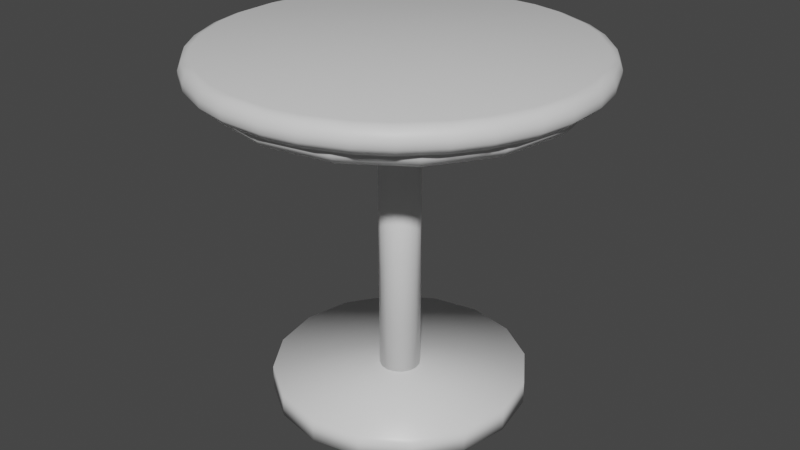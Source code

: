 # Source: Chair6.blend  (saved by Blender 3.2.14; exported with 4.5.12 LTS)
import bpy
from mathutils import Matrix  # noqa: F401  (used for matrix-valued properties, if any)

bpy.ops.wm.read_factory_settings(use_empty=True)
scene = bpy.context.scene
scene.name = 'Scene'

# ---- collections
col_collection = bpy.data.collections.new('Collection'); scene.collection.children.link(col_collection)

# ---- materials (node trees are filled in below, after node groups)
mat_chairmetal = bpy.data.materials.new('ChairMetal')
mat_chairmetal.alpha_threshold = 0.0
mat_chairmetal.use_transparent_shadow = False
mat_chairmetal.line_color = (0.0, 0.0, 0.0, 1.0)
mat_chair = bpy.data.materials.new('Chair')
mat_chair.alpha_threshold = 0.0
mat_chair.use_transparent_shadow = False
mat_chair.line_color = (0.0, 0.0, 0.0, 1.0)
mat_chairpad = bpy.data.materials.new('ChairPad')
mat_chairpad.use_transparent_shadow = False

# ---- material node trees
mat_chairmetal.use_nodes = True; mat_chairmetal.node_tree.nodes.clear()
_N = mat_chairmetal.node_tree.nodes; _L = mat_chairmetal.node_tree.links
n0 = _N.new('ShaderNodeOutputMaterial'); n0.name = 'Material Output'; n0.location = (300, 300)
n1 = _N.new('ShaderNodeBsdfPrincipled'); n1.name = 'Principled BSDF'; n1.location = (10, 300)
n1.distribution = 'GGX'
n1.subsurface_method = 'RANDOM_WALK_SKIN'
n1.inputs[2].default_value = 0.4
n1.inputs[3].default_value = 1.45
n1.inputs[27].default_value = (0.0, 0.0, 0.0, 1.0)
n1.inputs[28].default_value = 1.0
_L.new(n1.outputs[0], n0.inputs[0])
n0.is_active_output = True
mat_chair.use_nodes = True; mat_chair.node_tree.nodes.clear()
_N = mat_chair.node_tree.nodes; _L = mat_chair.node_tree.links
n0 = _N.new('ShaderNodeOutputMaterial'); n0.name = 'Material Output'; n0.location = (300, 300)
n1 = _N.new('ShaderNodeBsdfPrincipled'); n1.name = 'Principled BSDF'; n1.location = (10, 300)
n1.distribution = 'GGX'
n1.subsurface_method = 'RANDOM_WALK_SKIN'
n1.inputs[2].default_value = 0.4
n1.inputs[3].default_value = 1.45
n1.inputs[27].default_value = (0.0, 0.0, 0.0, 1.0)
n1.inputs[28].default_value = 1.0
_L.new(n1.outputs[0], n0.inputs[0])
n0.is_active_output = True
mat_chairpad.use_nodes = True; mat_chairpad.node_tree.nodes.clear()
_N = mat_chairpad.node_tree.nodes; _L = mat_chairpad.node_tree.links
n0 = _N.new('ShaderNodeBsdfPrincipled'); n0.name = 'Principled BSDF'; n0.location = (10, 300)
n0.distribution = 'GGX'
n0.subsurface_method = 'RANDOM_WALK_SKIN'
n0.inputs[3].default_value = 1.45
n0.inputs[27].default_value = (0.0, 0.0, 0.0, 1.0)
n0.inputs[28].default_value = 1.0
n1 = _N.new('ShaderNodeOutputMaterial'); n1.name = 'Material Output'; n1.location = (300, 300)
_L.new(n0.outputs[0], n1.inputs[0])
n1.is_active_output = True

# ---- world
world_world = bpy.data.worlds.new('World'); scene.world = world_world
world_world.use_nodes = True; world_world.node_tree.nodes.clear()
_N = world_world.node_tree.nodes; _L = world_world.node_tree.links
n0 = _N.new('ShaderNodeOutputWorld'); n0.name = 'World Output'; n0.location = (300, 300)
n1 = _N.new('ShaderNodeBackground'); n1.name = 'Background'; n1.location = (10, 300)
n1.inputs[0].default_value = (0.05088, 0.05088, 0.05088, 1.0)
_L.new(n1.outputs[0], n0.inputs[0])
n0.is_active_output = True
world_world.color = (0.05088, 0.05088, 0.05088)
world_world.use_sun_shadow = False
world_world.sun_shadow_jitter_overblur = 0.0

# ---- meshes
me_cylinder = bpy.data.meshes.new('Cylinder')
me_cylinder.from_pydata([(0.0, 1.0, 0.08581), (0.0, 1.0, 0.2732), (0.3827, 0.9239, 0.08581), (0.3827, 0.9239, 0.2732), (0.7071, 0.7071, 0.08581), (0.7071, 0.7071, 0.2732), (0.9239, 0.3827, 0.08581), (0.9239, 0.3827, 0.2732), (1.0, -4.371e-08, 0.08581), (1.0, -4.371e-08, 0.2732), (0.9239, -0.3827, 0.08581), (0.9239, -0.3827, 0.2732), (0.7071, -0.7071, 0.08581), (0.7071, -0.7071, 0.2732), (0.3827, -0.9239, 0.08581), (0.3827, -0.9239, 0.2732), (-8.742e-08, -1.0, 0.08581), (-8.742e-08, -1.0, 0.2732), (-0.3827, -0.9239, 0.08581), (-0.3827, -0.9239, 0.2732), (-0.7071, -0.7071, 0.08581), (-0.7071, -0.7071, 0.2732), (-0.9239, -0.3827, 0.08581), (-0.9239, -0.3827, 0.2732), (-1.0, 1.192e-08, 0.08581), (-1.0, 1.192e-08, 0.2732), (-0.9239, 0.3827, 0.08581), (-0.9239, 0.3827, 0.2732), (-0.7071, 0.7071, 0.08581), (-0.7071, 0.7071, 0.2732), (-0.3827, 0.9239, 0.08581), (-0.3827, 0.9239, 0.2732), (2.545e-08, 0.1609, 0.2308), (2.545e-08, 0.1609, 2.575), (0.06157, 0.1486, 0.2308), (0.06157, 0.1486, 2.575), (0.1138, 0.1138, 0.2308), (0.1138, 0.1138, 2.575), (0.1486, 0.06157, 0.2308), (0.1486, 0.06157, 2.575), (0.1609, -8.933e-09, 0.2308), (0.1609, -8.933e-09, 2.575), (0.1486, -0.06157, 0.2308), (0.1486, -0.06157, 2.575), (0.1138, -0.1138, 0.2308), (0.1138, -0.1138, 2.575), (0.06157, -0.1486, 0.2308), (0.06157, -0.1486, 2.575), (1.139e-08, -0.1609, 0.2308), (1.139e-08, -0.1609, 2.575), (-0.06157, -0.1486, 0.2308), (-0.06157, -0.1486, 2.575), (-0.1138, -0.1138, 0.2308), (-0.1138, -0.1138, 2.575), (-0.1486, -0.06157, 0.2308), (-0.1486, -0.06157, 2.575), (-0.1609, 1.752e-11, 0.2308), (-0.1609, 1.752e-11, 2.575), (-0.1486, 0.06157, 0.2308), (-0.1486, 0.06157, 2.575), (-0.1138, 0.1138, 0.2308), (-0.1138, 0.1138, 2.575), (-0.06157, 0.1486, 0.2308), (-0.06157, 0.1486, 2.575), (3.742e-09, 0.3983, 2.471), (3.742e-09, 0.3983, 2.546), (0.1524, 0.368, 2.471), (0.1524, 0.368, 2.546), (0.2816, 0.2816, 2.471), (0.2816, 0.2816, 2.546), (0.368, 0.1524, 2.471), (0.368, 0.1524, 2.546), (0.3983, -1.243e-08, 2.471), (0.3983, -1.243e-08, 2.546), (0.368, -0.1524, 2.471), (0.368, -0.1524, 2.546), (0.2816, -0.2816, 2.471), (0.2816, -0.2816, 2.546), (0.1524, -0.368, 2.471), (0.1524, -0.368, 2.546), (-3.108e-08, -0.3983, 2.471), (-3.108e-08, -0.3983, 2.546), (-0.1524, -0.368, 2.471), (-0.1524, -0.368, 2.546), (-0.2816, -0.2816, 2.471), (-0.2816, -0.2816, 2.546), (-0.368, -0.1524, 2.471), (-0.368, -0.1524, 2.546), (-0.3983, 9.727e-09, 2.471), (-0.3983, 9.727e-09, 2.546), (-0.368, 0.1524, 2.471), (-0.368, 0.1524, 2.546), (-0.2816, 0.2816, 2.471), (-0.2816, 0.2816, 2.546), (-0.1524, 0.368, 2.471), (-0.1524, 0.368, 2.546)], [], [(0, 1, 3, 2), (2, 3, 5, 4), (4, 5, 7, 6), (6, 7, 9, 8), (8, 9, 11, 10), (10, 11, 13, 12), (12, 13, 15, 14), (14, 15, 17, 16), (16, 17, 19, 18), (18, 19, 21, 20), (20, 21, 23, 22), (22, 23, 25, 24), (24, 25, 27, 26), (26, 27, 29, 28), (3, 1, 31, 29, 27, 25, 23, 21, 19, 17, 15, 13, 11, 9, 7, 5), (28, 29, 31, 30), (30, 31, 1, 0), (0, 2, 4, 6, 8, 10, 12, 14, 16, 18, 20, 22, 24, 26, 28, 30), (32, 33, 35, 34), (34, 35, 37, 36), (36, 37, 39, 38), (38, 39, 41, 40), (40, 41, 43, 42), (42, 43, 45, 44), (44, 45, 47, 46), (46, 47, 49, 48), (48, 49, 51, 50), (50, 51, 53, 52), (52, 53, 55, 54), (54, 55, 57, 56), (56, 57, 59, 58), (58, 59, 61, 60), (35, 33, 63, 61, 59, 57, 55, 53, 51, 49, 47, 45, 43, 41, 39, 37), (60, 61, 63, 62), (62, 63, 33, 32), (32, 34, 36, 38, 40, 42, 44, 46, 48, 50, 52, 54, 56, 58, 60, 62), (64, 65, 67, 66), (66, 67, 69, 68), (68, 69, 71, 70), (70, 71, 73, 72), (72, 73, 75, 74), (74, 75, 77, 76), (76, 77, 79, 78), (78, 79, 81, 80), (80, 81, 83, 82), (82, 83, 85, 84), (84, 85, 87, 86), (86, 87, 89, 88), (88, 89, 91, 90), (90, 91, 93, 92), (67, 65, 95, 93, 91, 89, 87, 85, 83, 81, 79, 77, 75, 73, 71, 69), (92, 93, 95, 94), (94, 95, 65, 64), (64, 66, 68, 70, 72, 74, 76, 78, 80, 82, 84, 86, 88, 90, 92, 94)])
me_cylinder.polygons.foreach_set('use_smooth', [True] * 54)
_uv = me_cylinder.uv_layers.new(name='UVMap')
_uv.uv.foreach_set('vector', [1.0, 0.5, 1.0, 1.0, 0.9375, 1.0, 0.9375, 0.5, 0.9375, 0.5, 0.9375, 1.0, 0.875, 1.0, 0.875, 0.5, 0.875, 0.5, 0.875, 1.0, 0.8125, 1.0, 0.8125, 0.5, 0.8125, 0.5, 0.8125, 1.0, 0.75, 1.0, 0.75, 0.5, 0.75, 0.5, 0.75, 1.0, 0.6875, 1.0, 0.6875, 0.5, 0.6875, 0.5, 0.6875, 1.0, 0.625, 1.0, 0.625, 0.5, 0.625, 0.5, 0.625, 1.0, 0.5625, 1.0, 0.5625, 0.5, 0.5625, 0.5, 0.5625, 1.0, 0.5, 1.0, 0.5, 0.5, 0.5, 0.5, 0.5, 1.0, 0.4375, 1.0, 0.4375, 0.5, 0.4375, 0.5, 0.4375, 1.0, 0.375, 1.0, 0.375, 0.5, 0.375, 0.5, 0.375, 1.0, 0.3125, 1.0, 0.3125, 0.5, 0.3125, 0.5, 0.3125, 1.0, 0.25, 1.0, 0.25, 0.5, 0.25, 0.5, 0.25, 1.0, 0.1875, 1.0, 0.1875, 0.5, 0.1875, 0.5, 0.1875, 1.0, 0.125, 1.0, 0.125, 0.5, 0.3418, 0.4717, 0.25, 0.49, 0.1582, 0.4717, 0.08029, 0.4197, 0.02827, 0.3418, 0.01, 0.25, 0.02827, 0.1582, 0.08029, 0.08029, 0.1582, 0.02827, 0.25, 0.01, 0.3418, 0.02827, 0.4197, 0.08029, 0.4717, 0.1582, 0.49, 0.25, 0.4717, 0.3418, 0.4197, 0.4197, 0.125, 0.5, 0.125, 1.0, 0.0625, 1.0, 0.0625, 0.5, 0.0625, 0.5, 0.0625, 1.0, 0.0, 1.0, 0.0, 0.5, 0.75, 0.49, 0.8418, 0.4717, 0.9197, 0.4197, 0.9717, 0.3418, 0.99, 0.25, 0.9717, 0.1582, 0.9197, 0.08029, 0.8418, 0.02827, 0.75, 0.01, 0.6582, 0.02827, 0.5803, 0.08029, 0.5283, 0.1582, 0.51, 0.25, 0.5283, 0.3418, 0.5803, 0.4197, 0.6582, 0.4717, 1.0, 0.5, 1.0, 1.0, 0.9375, 1.0, 0.9375, 0.5, 0.9375, 0.5, 0.9375, 1.0, 0.875, 1.0, 0.875, 0.5, 0.875, 0.5, 0.875, 1.0, 0.8125, 1.0, 0.8125, 0.5, 0.8125, 0.5, 0.8125, 1.0, 0.75, 1.0, 0.75, 0.5, 0.75, 0.5, 0.75, 1.0, 0.6875, 1.0, 0.6875, 0.5, 0.6875, 0.5, 0.6875, 1.0, 0.625, 1.0, 0.625, 0.5, 0.625, 0.5, 0.625, 1.0, 0.5625, 1.0, 0.5625, 0.5, 0.5625, 0.5, 0.5625, 1.0, 0.5, 1.0, 0.5, 0.5, 0.5, 0.5, 0.5, 1.0, 0.4375, 1.0, 0.4375, 0.5, 0.4375, 0.5, 0.4375, 1.0, 0.375, 1.0, 0.375, 0.5, 0.375, 0.5, 0.375, 1.0, 0.3125, 1.0, 0.3125, 0.5, 0.3125, 0.5, 0.3125, 1.0, 0.25, 1.0, 0.25, 0.5, 0.25, 0.5, 0.25, 1.0, 0.1875, 1.0, 0.1875, 0.5, 0.1875, 0.5, 0.1875, 1.0, 0.125, 1.0, 0.125, 0.5, 0.3418, 0.4717, 0.25, 0.49, 0.1582, 0.4717, 0.08029, 0.4197, 0.02827, 0.3418, 0.01, 0.25, 0.02827, 0.1582, 0.08029, 0.08029, 0.1582, 0.02827, 0.25, 0.01, 0.3418, 0.02827, 0.4197, 0.08029, 0.4717, 0.1582, 0.49, 0.25, 0.4717, 0.3418, 0.4197, 0.4197, 0.125, 0.5, 0.125, 1.0, 0.0625, 1.0, 0.0625, 0.5, 0.0625, 0.5, 0.0625, 1.0, 0.0, 1.0, 0.0, 0.5, 0.75, 0.49, 0.8418, 0.4717, 0.9197, 0.4197, 0.9717, 0.3418, 0.99, 0.25, 0.9717, 0.1582, 0.9197, 0.08029, 0.8418, 0.02827, 0.75, 0.01, 0.6582, 0.02827, 0.5803, 0.08029, 0.5283, 0.1582, 0.51, 0.25, 0.5283, 0.3418, 0.5803, 0.4197, 0.6582, 0.4717, 1.0, 0.5, 1.0, 1.0, 0.9375, 1.0, 0.9375, 0.5, 0.9375, 0.5, 0.9375, 1.0, 0.875, 1.0, 0.875, 0.5, 0.875, 0.5, 0.875, 1.0, 0.8125, 1.0, 0.8125, 0.5, 0.8125, 0.5, 0.8125, 1.0, 0.75, 1.0, 0.75, 0.5, 0.75, 0.5, 0.75, 1.0, 0.6875, 1.0, 0.6875, 0.5, 0.6875, 0.5, 0.6875, 1.0, 0.625, 1.0, 0.625, 0.5, 0.625, 0.5, 0.625, 1.0, 0.5625, 1.0, 0.5625, 0.5, 0.5625, 0.5, 0.5625, 1.0, 0.5, 1.0, 0.5, 0.5, 0.5, 0.5, 0.5, 1.0, 0.4375, 1.0, 0.4375, 0.5, 0.4375, 0.5, 0.4375, 1.0, 0.375, 1.0, 0.375, 0.5, 0.375, 0.5, 0.375, 1.0, 0.3125, 1.0, 0.3125, 0.5, 0.3125, 0.5, 0.3125, 1.0, 0.25, 1.0, 0.25, 0.5, 0.25, 0.5, 0.25, 1.0, 0.1875, 1.0, 0.1875, 0.5, 0.1875, 0.5, 0.1875, 1.0, 0.125, 1.0, 0.125, 0.5, 0.3418, 0.4717, 0.25, 0.49, 0.1582, 0.4717, 0.08029, 0.4197, 0.02827, 0.3418, 0.01, 0.25, 0.02827, 0.1582, 0.08029, 0.08029, 0.1582, 0.02827, 0.25, 0.01, 0.3418, 0.02827, 0.4197, 0.08029, 0.4717, 0.1582, 0.49, 0.25, 0.4717, 0.3418, 0.4197, 0.4197, 0.125, 0.5, 0.125, 1.0, 0.0625, 1.0, 0.0625, 0.5, 0.0625, 0.5, 0.0625, 1.0, 0.0, 1.0, 0.0, 0.5, 0.75, 0.49, 0.8418, 0.4717, 0.9197, 0.4197, 0.9717, 0.3418, 0.99, 0.25, 0.9717, 0.1582, 0.9197, 0.08029, 0.8418, 0.02827, 0.75, 0.01, 0.6582, 0.02827, 0.5803, 0.08029, 0.5283, 0.1582, 0.51, 0.25, 0.5283, 0.3418, 0.5803, 0.4197, 0.6582, 0.4717])
me_cylinder.materials.append(mat_chairmetal)
me_cylinder.update()
me_cylinder_002 = bpy.data.meshes.new('Cylinder.002')
me_cylinder_002.from_pydata([(-5.52e-09, 1.395, 2.724), (0.5337, 1.288, 2.724), (0.9861, 0.9861, 2.724), (1.288, 0.5337, 2.724), (1.395, -5.97e-08, 2.724), (1.288, -0.5337, 2.724), (0.9861, -0.9861, 2.724), (0.5337, -1.288, 2.724), (-1.274e-07, -1.395, 2.724), (-0.5337, -1.288, 2.724), (-0.9861, -0.9861, 2.724), (-1.288, -0.5337, 2.724), (-1.395, 1.789e-08, 2.724), (-1.288, 0.5337, 2.724), (-0.9861, 0.9861, 2.724), (-0.5337, 1.288, 2.724), (-2.041e-08, 1.32, 2.539), (-5.52e-09, 1.395, 2.612), (0.5052, 1.22, 2.539), (0.5337, 1.288, 2.612), (0.9335, 0.9335, 2.539), (0.9861, 0.9861, 2.612), (1.22, 0.5052, 2.539), (1.288, 0.5337, 2.612), (1.32, -6.893e-08, 2.539), (1.395, -5.97e-08, 2.612), (1.22, -0.5052, 2.539), (1.288, -0.5337, 2.612), (0.9335, -0.9335, 2.539), (0.9861, -0.9861, 2.612), (0.5052, -1.22, 2.539), (0.5337, -1.288, 2.612), (-1.19e-07, -1.32, 2.539), (-1.274e-07, -1.395, 2.612), (-0.5052, -1.22, 2.539), (-0.5337, -1.288, 2.612), (-0.9335, -0.9335, 2.539), (-0.9861, -0.9861, 2.612), (-1.22, -0.5052, 2.539), (-1.288, -0.5337, 2.612), (-1.32, 3.034e-09, 2.539), (-1.395, 1.789e-08, 2.612), (-1.22, 0.5052, 2.539), (-1.288, 0.5337, 2.612), (-0.9335, 0.9335, 2.539), (-0.9861, 0.9861, 2.612), (-0.5052, 1.22, 2.539), (-0.5337, 1.288, 2.612)], [], [(47, 15, 0, 17), (21, 2, 3, 23), (23, 3, 4, 25), (25, 4, 5, 27), (27, 5, 6, 29), (29, 6, 7, 31), (31, 7, 8, 33), (33, 8, 9, 35), (35, 9, 10, 37), (37, 10, 11, 39), (39, 11, 12, 41), (41, 12, 13, 43), (43, 13, 14, 45), (45, 14, 15, 47), (1, 0, 15, 14, 13, 12, 11, 10, 9, 8, 7, 6, 5, 4, 3, 2), (19, 1, 2, 21), (17, 0, 1, 19), (17, 19, 18, 16), (19, 21, 20, 18), (21, 23, 22, 20), (23, 25, 24, 22), (25, 27, 26, 24), (27, 29, 28, 26), (29, 31, 30, 28), (31, 33, 32, 30), (33, 35, 34, 32), (35, 37, 36, 34), (37, 39, 38, 36), (39, 41, 40, 38), (41, 43, 42, 40), (43, 45, 44, 42), (45, 47, 46, 44), (47, 17, 16, 46), (16, 18, 20, 22, 24, 26, 28, 30, 32, 34, 36, 38, 40, 42, 44, 46)])
me_cylinder_002.polygons.foreach_set('use_smooth', [True] * 34)
_uv = me_cylinder_002.uv_layers.new(name='UVMap')
_uv.uv.foreach_set('vector', [0.5882, 0.2617, 0.5677, 0.2617, 0.5677, 0.1622, 0.5882, 0.1622, 0.5205, 0.4239, 0.5, 0.4239, 0.5, 0.3536, 0.5205, 0.3536, 0.5205, 0.3536, 0.5, 0.3536, 0.5, 0.2617, 0.5205, 0.2617, 0.5205, 0.2617, 0.5, 0.2617, 0.5, 0.1622, 0.5205, 0.1622, 0.5205, 0.1622, 0.5, 0.1622, 0.5, 0.07033, 0.5205, 0.07033, 0.5205, 0.07033, 0.5, 0.07033, 0.5, 0.0, 0.5205, 0.0, 0.6221, 0.2832, 0.6016, 0.2832, 0.6016, 0.1913, 0.6221, 0.1913, 0.6221, 0.1913, 0.6016, 0.1913, 0.6016, 0.09189, 0.6221, 0.09189, 0.6221, 0.09189, 0.6016, 0.09189, 0.6016, 0.0, 0.6221, 0.0, 0.5544, 0.3536, 0.5339, 0.3536, 0.5339, 0.2617, 0.5544, 0.2617, 0.5544, 0.2617, 0.5339, 0.2617, 0.5339, 0.1622, 0.5544, 0.1622, 0.5544, 0.1622, 0.5339, 0.1622, 0.5339, 0.07033, 0.5544, 0.07033, 0.5544, 0.07033, 0.5339, 0.07033, 0.5339, 0.0, 0.5544, 0.0, 0.5882, 0.3536, 0.5677, 0.3536, 0.5677, 0.2617, 0.5882, 0.2617, 0.0, 0.7997, 0.0, 0.7003, 0.03806, 0.6084, 0.1084, 0.5381, 0.2003, 0.5, 0.2997, 0.5, 0.3916, 0.5381, 0.4619, 0.6084, 0.5, 0.7003, 0.5, 0.7997, 0.4619, 0.8916, 0.3916, 0.9619, 0.2997, 1.0, 0.2003, 1.0, 0.1084, 0.9619, 0.03806, 0.8916, 0.5882, 0.07033, 0.5677, 0.07033, 0.5677, 0.0, 0.5882, 0.0, 0.5882, 0.1622, 0.5677, 0.1622, 0.5677, 0.07033, 0.5882, 0.07033, 0.0, 0.2003, 0.03806, 0.1084, 0.04937, 0.1159, 0.01334, 0.2029, 0.03806, 0.1084, 0.1084, 0.03806, 0.1159, 0.04937, 0.04937, 0.1159, 0.1084, 0.03806, 0.2003, 0.0, 0.2029, 0.01334, 0.1159, 0.04937, 0.2003, 0.0, 0.2997, 0.0, 0.2971, 0.01334, 0.2029, 0.01334, 0.5205, 0.2617, 0.5205, 0.1622, 0.5339, 0.1649, 0.5339, 0.259, 0.3916, 0.03806, 0.4619, 0.1084, 0.4506, 0.1159, 0.3841, 0.04937, 0.4619, 0.1084, 0.5, 0.2003, 0.4867, 0.2029, 0.4506, 0.1159, 0.5, 0.2003, 0.5, 0.2997, 0.4867, 0.2971, 0.4867, 0.2029, 0.6221, 0.1913, 0.6221, 0.09189, 0.6354, 0.09454, 0.6354, 0.1887, 0.4619, 0.3916, 0.3916, 0.4619, 0.3841, 0.4506, 0.4506, 0.3841, 0.3916, 0.4619, 0.2997, 0.5, 0.2971, 0.4867, 0.3841, 0.4506, 0.5544, 0.2617, 0.5544, 0.1622, 0.5677, 0.1649, 0.5677, 0.259, 0.2003, 0.5, 0.1084, 0.4619, 0.1159, 0.4506, 0.2029, 0.4867, 0.1084, 0.4619, 0.03806, 0.3916, 0.04937, 0.3841, 0.1159, 0.4506, 0.03806, 0.3916, 0.0, 0.2997, 0.01334, 0.2971, 0.04937, 0.3841, 0.5882, 0.2617, 0.5882, 0.1622, 0.6016, 0.1649, 0.6016, 0.259, 0.01334, 0.2029, 0.04937, 0.1159, 0.1159, 0.04937, 0.2029, 0.01334, 0.2971, 0.01334, 0.3841, 0.04937, 0.4506, 0.1159, 0.4867, 0.2029, 0.4867, 0.2971, 0.4506, 0.3841, 0.3841, 0.4506, 0.2971, 0.4867, 0.2029, 0.4867, 0.1159, 0.4506, 0.04937, 0.3841, 0.01334, 0.2971])
me_cylinder_002.materials.append(mat_chair)
me_cylinder_002.update()
me_cylinder_003 = bpy.data.meshes.new('Cylinder.003')
me_cylinder_003.from_pydata([(0.1634, 1.42, 2.87), (-0.1634, 1.42, 2.87), (0.1633, 1.505, 2.787), (-0.1633, 1.505, 2.787), (-0.1634, 1.48, 2.846), (0.1634, 1.48, 2.846), (0.6944, 1.249, 2.87), (0.3925, 1.375, 2.87), (0.7267, 1.328, 2.787), (0.425, 1.453, 2.787), (0.4155, 1.43, 2.846), (0.7173, 1.305, 2.846), (1.12, 0.8886, 2.87), (0.8886, 1.12, 2.87), (1.18, 0.9487, 2.787), (0.9487, 1.18, 2.787), (0.931, 1.162, 2.846), (1.162, 0.931, 2.846), (1.375, 0.3925, 2.87), (1.249, 0.6944, 2.87), (1.453, 0.425, 2.787), (1.328, 0.7267, 2.787), (1.305, 0.7173, 2.846), (1.43, 0.4155, 2.846), (1.42, -0.1634, 2.87), (1.42, 0.1634, 2.87), (1.505, -0.1633, 2.787), (1.505, 0.1633, 2.787), (1.48, 0.1634, 2.846), (1.48, -0.1634, 2.846), (1.249, -0.6944, 2.87), (1.375, -0.3925, 2.87), (1.328, -0.7267, 2.787), (1.453, -0.425, 2.787), (1.43, -0.4155, 2.846), (1.305, -0.7173, 2.846), (0.8886, -1.12, 2.87), (1.12, -0.8886, 2.87), (0.9487, -1.18, 2.787), (1.18, -0.9487, 2.787), (1.162, -0.931, 2.846), (0.931, -1.162, 2.846), (0.3925, -1.375, 2.87), (0.6944, -1.249, 2.87), (0.425, -1.453, 2.787), (0.7267, -1.328, 2.787), (0.7173, -1.305, 2.846), (0.4155, -1.43, 2.846), (-0.1634, -1.42, 2.87), (0.1634, -1.42, 2.87), (-0.1633, -1.505, 2.787), (0.1633, -1.505, 2.787), (0.1634, -1.48, 2.846), (-0.1634, -1.48, 2.846), (-0.6944, -1.249, 2.87), (-0.3925, -1.375, 2.87), (-0.7267, -1.328, 2.787), (-0.425, -1.453, 2.787), (-0.4155, -1.43, 2.846), (-0.7173, -1.305, 2.846), (-1.12, -0.8886, 2.87), (-0.8886, -1.12, 2.87), (-1.18, -0.9487, 2.787), (-0.9487, -1.18, 2.787), (-0.931, -1.162, 2.846), (-1.162, -0.931, 2.846), (-1.375, -0.3925, 2.87), (-1.249, -0.6944, 2.87), (-1.453, -0.425, 2.787), (-1.328, -0.7267, 2.787), (-1.305, -0.7173, 2.846), (-1.43, -0.4155, 2.846), (-1.42, 0.1634, 2.87), (-1.42, -0.1634, 2.87), (-1.505, 0.1633, 2.787), (-1.505, -0.1633, 2.787), (-1.48, -0.1634, 2.846), (-1.48, 0.1634, 2.846), (-1.249, 0.6944, 2.87), (-1.375, 0.3925, 2.87), (-1.328, 0.7267, 2.787), (-1.453, 0.425, 2.787), (-1.43, 0.4155, 2.846), (-1.305, 0.7173, 2.846), (-0.8886, 1.12, 2.87), (-1.12, 0.8886, 2.87), (-0.9487, 1.18, 2.787), (-1.18, 0.9487, 2.787), (-1.162, 0.931, 2.846), (-0.931, 1.162, 2.846), (-0.3925, 1.375, 2.87), (-0.6944, 1.249, 2.87), (-0.425, 1.453, 2.787), (-0.7267, 1.328, 2.787), (-0.7173, 1.305, 2.846), (-0.4155, 1.43, 2.846), (-0.1633, 1.439, 2.666), (0.1633, 1.439, 2.666), (-0.1633, 1.505, 2.73), (0.1633, 1.505, 2.73), (0.4251, 1.453, 2.73), (0.7267, 1.328, 2.73), (0.4, 1.392, 2.666), (0.7017, 1.267, 2.666), (0.9487, 1.18, 2.73), (1.18, 0.9487, 2.73), (0.9023, 1.133, 2.666), (1.133, 0.9023, 2.666), (1.328, 0.7267, 2.73), (1.453, 0.4251, 2.73), (1.267, 0.7017, 2.666), (1.392, 0.4, 2.666), (1.505, 0.1633, 2.73), (1.505, -0.1633, 2.73), (1.439, 0.1633, 2.666), (1.439, -0.1633, 2.666), (1.453, -0.4251, 2.73), (1.328, -0.7267, 2.73), (1.392, -0.4, 2.666), (1.267, -0.7017, 2.666), (1.18, -0.9487, 2.73), (0.9487, -1.18, 2.73), (1.133, -0.9023, 2.666), (0.9023, -1.133, 2.666), (0.7267, -1.328, 2.73), (0.4251, -1.453, 2.73), (0.7017, -1.267, 2.666), (0.4, -1.392, 2.666), (0.1633, -1.505, 2.73), (-0.1633, -1.505, 2.73), (0.1633, -1.439, 2.666), (-0.1633, -1.439, 2.666), (-0.4251, -1.453, 2.73), (-0.7267, -1.328, 2.73), (-0.4, -1.392, 2.666), (-0.7017, -1.267, 2.666), (-0.9487, -1.18, 2.73), (-1.18, -0.9487, 2.73), (-0.9023, -1.133, 2.666), (-1.133, -0.9023, 2.666), (-1.328, -0.7267, 2.73), (-1.453, -0.4251, 2.73), (-1.267, -0.7017, 2.666), (-1.392, -0.4, 2.666), (-1.505, -0.1633, 2.73), (-1.505, 0.1633, 2.73), (-1.439, -0.1633, 2.666), (-1.439, 0.1633, 2.666), (-1.453, 0.4251, 2.73), (-1.328, 0.7267, 2.73), (-1.392, 0.4, 2.666), (-1.267, 0.7017, 2.666), (-1.18, 0.9487, 2.73), (-0.9487, 1.18, 2.73), (-1.133, 0.9023, 2.666), (-0.9023, 1.133, 2.666), (-0.7267, 1.328, 2.73), (-0.4251, 1.453, 2.73), (-0.7017, 1.267, 2.666), (-0.4, 1.392, 2.666)], [], [(16, 11, 6, 13), (34, 29, 24, 31), (40, 35, 30, 37), (46, 41, 36, 43), (52, 47, 42, 49), (58, 53, 48, 55), (64, 59, 54, 61), (70, 65, 60, 67), (76, 71, 66, 73), (82, 77, 72, 79), (88, 83, 78, 85), (94, 89, 84, 91), (157, 98, 96, 159), (22, 17, 12, 19), (28, 23, 18, 25), (99, 2, 9, 100), (3, 92, 95, 4), (6, 7, 0, 1, 90, 91, 84, 85, 78, 79, 72, 73, 66, 67, 60, 61, 54, 55, 48, 49, 42, 43, 36, 37, 30, 31, 24, 25, 18, 19, 12, 13), (101, 8, 15, 104), (15, 8, 11, 16), (105, 14, 21, 108), (21, 14, 17, 22), (109, 20, 27, 112), (27, 20, 23, 28), (113, 26, 33, 116), (33, 26, 29, 34), (117, 32, 39, 120), (39, 32, 35, 40), (121, 38, 45, 124), (45, 38, 41, 46), (125, 44, 51, 128), (51, 44, 47, 52), (129, 50, 57, 132), (57, 50, 53, 58), (133, 56, 63, 136), (63, 56, 59, 64), (137, 62, 69, 140), (69, 62, 65, 70), (141, 68, 75, 144), (75, 68, 71, 76), (145, 74, 81, 148), (81, 74, 77, 82), (149, 80, 87, 152), (87, 80, 83, 88), (153, 86, 93, 156), (93, 86, 89, 94), (157, 92, 3, 98), (10, 5, 0, 7), (9, 2, 5, 10), (96, 97, 102, 103, 106, 107, 110, 111, 114, 115, 118, 119, 122, 123, 126, 127, 130, 131, 134, 135, 138, 139, 142, 143, 146, 147, 150, 151, 154, 155, 158, 159), (105, 108, 110, 107), (109, 112, 114, 111), (113, 116, 118, 115), (117, 120, 122, 119), (121, 124, 126, 123), (125, 128, 130, 127), (129, 132, 134, 131), (133, 136, 138, 135), (137, 140, 142, 139), (141, 144, 146, 143), (145, 148, 150, 147), (149, 152, 154, 151), (153, 156, 158, 155), (99, 100, 102, 97), (101, 104, 106, 103), (11, 8, 9, 10), (3, 4, 5, 2), (6, 11, 10, 7), (4, 1, 0, 5), (17, 14, 15, 16), (12, 17, 16, 13), (23, 20, 21, 22), (18, 23, 22, 19), (29, 26, 27, 28), (24, 29, 28, 25), (35, 32, 33, 34), (30, 35, 34, 31), (41, 38, 39, 40), (36, 41, 40, 37), (47, 44, 45, 46), (42, 47, 46, 43), (53, 50, 51, 52), (48, 53, 52, 49), (59, 56, 57, 58), (54, 59, 58, 55), (65, 62, 63, 64), (60, 65, 64, 61), (71, 68, 69, 70), (66, 71, 70, 67), (77, 74, 75, 76), (72, 77, 76, 73), (83, 80, 81, 82), (78, 83, 82, 79), (89, 86, 87, 88), (84, 89, 88, 85), (95, 92, 93, 94), (90, 95, 94, 91), (96, 98, 99, 97), (101, 103, 102, 100), (105, 107, 106, 104), (109, 111, 110, 108), (113, 115, 114, 112), (117, 119, 118, 116), (121, 123, 122, 120), (125, 127, 126, 124), (129, 131, 130, 128), (133, 135, 134, 132), (137, 139, 138, 136), (141, 143, 142, 140), (145, 147, 146, 144), (149, 151, 150, 148), (153, 155, 154, 152), (157, 159, 158, 156), (156, 93, 92, 157), (2, 99, 98, 3), (8, 101, 100, 9), (14, 105, 104, 15), (20, 109, 108, 21), (26, 113, 112, 27), (32, 117, 116, 33), (38, 121, 120, 39), (44, 125, 124, 45), (50, 129, 128, 51), (56, 133, 132, 57), (62, 137, 136, 63), (68, 141, 140, 69), (74, 145, 144, 75), (80, 149, 148, 81), (86, 153, 152, 87), (4, 95, 90, 1)])
me_cylinder_003.polygons.foreach_set('use_smooth', [True] * 130)
_uv = me_cylinder_003.uv_layers.new(name='UVMap')
_uv.uv.foreach_set('vector', [0.8093, 0.8861, 0.7383, 0.9335, 0.7307, 0.9151, 0.7952, 0.872, 0.9751, 0.362, 0.9917, 0.4457, 0.9718, 0.4457, 0.9567, 0.3696, 0.8861, 0.1907, 0.9335, 0.2617, 0.9151, 0.2693, 0.872, 0.2048, 0.7383, 0.06646, 0.8093, 0.1139, 0.7952, 0.128, 0.7307, 0.08488, 0.5543, 0.008258, 0.638, 0.02492, 0.6304, 0.04332, 0.5543, 0.02818, 0.362, 0.02492, 0.4457, 0.008258, 0.4457, 0.02818, 0.3696, 0.04332, 0.1907, 0.1139, 0.2617, 0.06646, 0.2693, 0.08488, 0.2048, 0.128, 0.06646, 0.2617, 0.1139, 0.1907, 0.128, 0.2048, 0.08488, 0.2693, 0.008258, 0.4457, 0.02492, 0.362, 0.04332, 0.3696, 0.02818, 0.4457, 0.02492, 0.638, 0.008258, 0.5543, 0.02818, 0.5543, 0.04332, 0.6304, 0.1139, 0.8093, 0.06646, 0.7383, 0.08488, 0.7307, 0.128, 0.7952, 0.2617, 0.9335, 0.1907, 0.8861, 0.2048, 0.872, 0.2693, 0.9151, 0.3588, 0.9827, 0.4458, 1.0, 0.4457, 0.9782, 0.3671, 0.9626, 0.9335, 0.7383, 0.8861, 0.8093, 0.872, 0.7952, 0.9151, 0.7307, 0.9917, 0.5543, 0.9751, 0.638, 0.9567, 0.6304, 0.9718, 0.5543, 0.5542, 0.4826, 0.5542, 0.5015, 0.6412, 0.5015, 0.6412, 0.4826, 0.4458, 0.5015, 0.3588, 0.5015, 0.362, 0.521, 0.4457, 0.521, 0.7307, 0.9151, 0.6304, 0.9567, 0.5543, 0.9718, 0.4457, 0.9718, 0.3696, 0.9567, 0.2693, 0.9151, 0.2048, 0.872, 0.128, 0.7952, 0.08488, 0.7307, 0.04332, 0.6304, 0.02818, 0.5543, 0.02818, 0.4457, 0.04332, 0.3696, 0.08488, 0.2693, 0.128, 0.2048, 0.2048, 0.128, 0.2693, 0.08488, 0.3696, 0.04332, 0.4457, 0.02818, 0.5543, 0.02818, 0.6304, 0.04332, 0.7307, 0.08488, 0.7952, 0.128, 0.872, 0.2048, 0.9151, 0.2693, 0.9567, 0.3696, 0.9718, 0.4457, 0.9718, 0.5543, 0.9567, 0.6304, 0.9151, 0.7307, 0.872, 0.7952, 0.7952, 0.872, 0.7415, 0.4826, 0.7415, 0.5015, 0.8152, 0.5015, 0.8152, 0.4826, 0.8152, 0.5015, 0.7415, 0.5015, 0.7383, 0.521, 0.8093, 0.521, 0.8152, 0.4826, 0.8152, 0.5015, 0.7415, 0.5015, 0.7415, 0.4826, 0.7415, 0.5015, 0.8152, 0.5015, 0.8093, 0.521, 0.7383, 0.521, 0.6412, 0.4826, 0.6412, 0.5015, 0.5542, 0.5015, 0.5542, 0.4826, 0.5542, 0.5015, 0.6412, 0.5015, 0.638, 0.521, 0.5543, 0.521, 0.4458, 0.4826, 0.4458, 0.5015, 0.3588, 0.5015, 0.3588, 0.4826, 0.3588, 0.5015, 0.4458, 0.5015, 0.4457, 0.521, 0.362, 0.521, 0.2585, 0.4826, 0.2585, 0.5015, 0.1848, 0.5015, 0.1848, 0.4826, 0.1848, 0.5015, 0.2585, 0.5015, 0.2617, 0.521, 0.1907, 0.521, 0.8152, 0.4826, 0.8152, 0.5015, 0.7415, 0.5015, 0.7415, 0.4826, 0.7415, 0.5015, 0.8152, 0.5015, 0.8093, 0.521, 0.7383, 0.521, 0.6412, 0.4826, 0.6412, 0.5015, 0.5542, 0.5015, 0.5542, 0.4826, 0.5542, 0.5015, 0.6412, 0.5015, 0.638, 0.521, 0.5543, 0.521, 0.4458, 0.4826, 0.4458, 0.5015, 0.3588, 0.5015, 0.3588, 0.4826, 0.3588, 0.5015, 0.4458, 0.5015, 0.4457, 0.521, 0.362, 0.521, 0.2585, 0.4826, 0.2585, 0.5015, 0.1848, 0.5015, 0.1848, 0.4826, 0.1848, 0.5015, 0.2585, 0.5015, 0.2617, 0.521, 0.1907, 0.521, 0.1848, 0.4826, 0.1848, 0.5015, 0.2585, 0.5015, 0.2585, 0.4826, 0.2585, 0.5015, 0.1848, 0.5015, 0.1907, 0.521, 0.2617, 0.521, 0.3588, 0.4826, 0.3588, 0.5015, 0.4458, 0.5015, 0.4458, 0.4826, 0.4458, 0.5015, 0.3588, 0.5015, 0.362, 0.521, 0.4457, 0.521, 0.5542, 0.4826, 0.5542, 0.5015, 0.6412, 0.5015, 0.6412, 0.4826, 0.6412, 0.5015, 0.5542, 0.5015, 0.5543, 0.521, 0.638, 0.521, 0.7415, 0.4826, 0.7415, 0.5015, 0.8152, 0.5015, 0.8152, 0.4826, 0.8152, 0.5015, 0.7415, 0.5015, 0.7383, 0.521, 0.8093, 0.521, 0.1848, 0.4826, 0.1848, 0.5015, 0.2585, 0.5015, 0.2585, 0.4826, 0.2585, 0.5015, 0.1848, 0.5015, 0.1907, 0.521, 0.2617, 0.521, 0.3588, 0.4826, 0.3588, 0.5015, 0.4458, 0.5015, 0.4458, 0.4826, 0.638, 0.9751, 0.5543, 0.9917, 0.5543, 0.9718, 0.6304, 0.9567, 0.6412, 0.5015, 0.5542, 0.5015, 0.5543, 0.521, 0.638, 0.521, 0.4457, 0.9782, 0.5543, 0.9782, 0.6329, 0.9626, 0.7331, 0.9211, 0.7998, 0.8765, 0.8765, 0.7998, 0.9211, 0.7331, 0.9626, 0.6329, 0.9782, 0.5543, 0.9782, 0.4457, 0.9626, 0.3671, 0.9211, 0.2669, 0.8765, 0.2002, 0.7998, 0.1235, 0.7331, 0.07893, 0.6329, 0.0374, 0.5543, 0.02176, 0.4457, 0.02176, 0.3671, 0.0374, 0.2669, 0.07893, 0.2002, 0.1235, 0.1235, 0.2002, 0.07893, 0.2669, 0.0374, 0.3671, 0.02176, 0.4457, 0.02176, 0.5543, 0.0374, 0.6329, 0.07893, 0.7331, 0.1235, 0.7998, 0.2002, 0.8765, 0.2669, 0.9211, 0.3671, 0.9626, 0.8919, 0.8152, 0.9412, 0.7415, 0.9211, 0.7331, 0.8765, 0.7998, 0.9827, 0.6412, 1.0, 0.5542, 0.9782, 0.5543, 0.9626, 0.6329, 1.0, 0.4458, 0.9827, 0.3588, 0.9626, 0.3671, 0.9782, 0.4457, 0.9412, 0.2585, 0.8919, 0.1848, 0.8765, 0.2002, 0.9211, 0.2669, 0.8152, 0.1081, 0.7415, 0.05882, 0.7331, 0.07893, 0.7998, 0.1235, 0.6412, 0.0173, 0.5542, 0.0, 0.5543, 0.02176, 0.6329, 0.0374, 0.4458, 0.0, 0.3588, 0.0173, 0.3671, 0.0374, 0.4457, 0.02176, 0.2585, 0.05882, 0.1848, 0.1081, 0.2002, 0.1235, 0.2669, 0.07893, 0.1081, 0.1848, 0.05882, 0.2585, 0.07893, 0.2669, 0.1235, 0.2002, 0.0173, 0.3588, 0.0, 0.4458, 0.02176, 0.4457, 0.0374, 0.3671, 2.98e-08, 0.5542, 0.0173, 0.6412, 0.0374, 0.6329, 0.02176, 0.5543, 0.05882, 0.7415, 0.1081, 0.8152, 0.1235, 0.7998, 0.07893, 0.7331, 0.1848, 0.8919, 0.2585, 0.9412, 0.2669, 0.9211, 0.2002, 0.8765, 0.5542, 1.0, 0.6412, 0.9827, 0.6329, 0.9626, 0.5543, 0.9782, 0.7415, 0.9412, 0.8152, 0.8919, 0.7998, 0.8765, 0.7331, 0.9211, 0.7383, 0.521, 0.7415, 0.5015, 0.6412, 0.5015, 0.638, 0.521, 0.4458, 0.5015, 0.4457, 0.521, 0.5543, 0.521, 0.5542, 0.5015, 0.7307, 0.9151, 0.7383, 0.9335, 0.638, 0.9751, 0.6304, 0.9567, 0.4457, 0.9917, 0.4457, 0.9718, 0.5543, 0.9718, 0.5543, 0.9917, 0.8861, 0.521, 0.8919, 0.5015, 0.8152, 0.5015, 0.8093, 0.521, 0.872, 0.7952, 0.8861, 0.8093, 0.8093, 0.8861, 0.7952, 0.872, 0.638, 0.521, 0.6412, 0.5015, 0.7415, 0.5015, 0.7383, 0.521, 0.9567, 0.6304, 0.9751, 0.638, 0.9335, 0.7383, 0.9151, 0.7307, 0.4457, 0.521, 0.4458, 0.5015, 0.5542, 0.5015, 0.5543, 0.521, 0.9718, 0.4457, 0.9917, 0.4457, 0.9917, 0.5543, 0.9718, 0.5543, 0.2617, 0.521, 0.2585, 0.5015, 0.3588, 0.5015, 0.362, 0.521, 0.9151, 0.2693, 0.9335, 0.2617, 0.9751, 0.362, 0.9567, 0.3696, 0.8093, 0.521, 0.8152, 0.5015, 0.8919, 0.5015, 0.8861, 0.521, 0.7952, 0.128, 0.8093, 0.1139, 0.8861, 0.1907, 0.872, 0.2048, 0.638, 0.521, 0.6412, 0.5015, 0.7415, 0.5015, 0.7383, 0.521, 0.6304, 0.04332, 0.638, 0.02492, 0.7383, 0.06646, 0.7307, 0.08488, 0.4457, 0.521, 0.4458, 0.5015, 0.5542, 0.5015, 0.5543, 0.521, 0.4457, 0.02818, 0.4457, 0.008258, 0.5543, 0.008258, 0.5543, 0.02818, 0.2617, 0.521, 0.2585, 0.5015, 0.3588, 0.5015, 0.362, 0.521, 0.2693, 0.08488, 0.2617, 0.06646, 0.362, 0.02492, 0.3696, 0.04332, 0.1139, 0.521, 0.1081, 0.5015, 0.1848, 0.5015, 0.1907, 0.521, 0.128, 0.2048, 0.1139, 0.1907, 0.1907, 0.1139, 0.2048, 0.128, 0.362, 0.521, 0.3588, 0.5015, 0.2585, 0.5015, 0.2617, 0.521, 0.04332, 0.3696, 0.02492, 0.362, 0.06646, 0.2617, 0.08488, 0.2693, 0.5543, 0.521, 0.5542, 0.5015, 0.4458, 0.5015, 0.4457, 0.521, 0.02818, 0.5543, 0.008258, 0.5543, 0.008258, 0.4457, 0.02818, 0.4457, 0.7383, 0.521, 0.7415, 0.5015, 0.6412, 0.5015, 0.638, 0.521, 0.08488, 0.7307, 0.06646, 0.7383, 0.02492, 0.638, 0.04332, 0.6304, 0.8861, 0.521, 0.8919, 0.5015, 0.8152, 0.5015, 0.8093, 0.521, 0.2048, 0.872, 0.1907, 0.8861, 0.1139, 0.8093, 0.128, 0.7952, 0.362, 0.521, 0.3588, 0.5015, 0.2585, 0.5015, 0.2617, 0.521, 0.3696, 0.9567, 0.362, 0.9751, 0.2617, 0.9335, 0.2693, 0.9151, 0.4457, 0.9782, 0.4458, 1.0, 0.5542, 1.0, 0.5543, 0.9782, 0.7415, 0.9412, 0.7331, 0.9211, 0.6329, 0.9626, 0.6412, 0.9827, 0.8919, 0.8152, 0.8765, 0.7998, 0.7998, 0.8765, 0.8152, 0.8919, 0.9827, 0.6412, 0.9626, 0.6329, 0.9211, 0.7331, 0.9412, 0.7415, 1.0, 0.4458, 0.9782, 0.4457, 0.9782, 0.5543, 1.0, 0.5542, 0.9412, 0.2585, 0.9211, 0.2669, 0.9626, 0.3671, 0.9827, 0.3588, 0.8152, 0.1081, 0.7998, 0.1235, 0.8765, 0.2002, 0.8919, 0.1848, 0.6412, 0.0173, 0.6329, 0.0374, 0.7331, 0.07893, 0.7415, 0.05882, 0.4458, 0.0, 0.4457, 0.02176, 0.5543, 0.02176, 0.5542, 0.0, 0.2585, 0.05882, 0.2669, 0.07893, 0.3671, 0.0374, 0.3588, 0.0173, 0.1081, 0.1848, 0.1235, 0.2002, 0.2002, 0.1235, 0.1848, 0.1081, 0.0173, 0.3588, 0.0374, 0.3671, 0.07893, 0.2669, 0.05882, 0.2585, 2.98e-08, 0.5542, 0.02176, 0.5543, 0.02176, 0.4457, 0.0, 0.4458, 0.05882, 0.7415, 0.07893, 0.7331, 0.0374, 0.6329, 0.0173, 0.6412, 0.1848, 0.8919, 0.2002, 0.8765, 0.1235, 0.7998, 0.1081, 0.8152, 0.3588, 0.9827, 0.3671, 0.9626, 0.2669, 0.9211, 0.2585, 0.9412, 0.2585, 0.4826, 0.2585, 0.5015, 0.3588, 0.5015, 0.3588, 0.4826, 0.5542, 0.5015, 0.5542, 0.4826, 0.4458, 0.4826, 0.4458, 0.5015, 0.7415, 0.5015, 0.7415, 0.4826, 0.6412, 0.4826, 0.6412, 0.5015, 0.8919, 0.5015, 0.8919, 0.4826, 0.8152, 0.4826, 0.8152, 0.5015, 0.6412, 0.5015, 0.6412, 0.4826, 0.7415, 0.4826, 0.7415, 0.5015, 0.4458, 0.5015, 0.4458, 0.4826, 0.5542, 0.4826, 0.5542, 0.5015, 0.2585, 0.5015, 0.2585, 0.4826, 0.3588, 0.4826, 0.3588, 0.5015, 0.8152, 0.5015, 0.8152, 0.4826, 0.8919, 0.4826, 0.8919, 0.5015, 0.6412, 0.5015, 0.6412, 0.4826, 0.7415, 0.4826, 0.7415, 0.5015, 0.4458, 0.5015, 0.4458, 0.4826, 0.5542, 0.4826, 0.5542, 0.5015, 0.2585, 0.5015, 0.2585, 0.4826, 0.3588, 0.4826, 0.3588, 0.5015, 0.1081, 0.5015, 0.1081, 0.4826, 0.1848, 0.4826, 0.1848, 0.5015, 0.3588, 0.5015, 0.3588, 0.4826, 0.2585, 0.4826, 0.2585, 0.5015, 0.5542, 0.5015, 0.5542, 0.4826, 0.4458, 0.4826, 0.4458, 0.5015, 0.7415, 0.5015, 0.7415, 0.4826, 0.6412, 0.4826, 0.6412, 0.5015, 0.8919, 0.5015, 0.8919, 0.4826, 0.8152, 0.4826, 0.8152, 0.5015, 0.4457, 0.9917, 0.362, 0.9751, 0.3696, 0.9567, 0.4457, 0.9718])
me_cylinder_003.materials.append(mat_chairpad)
me_cylinder_003.update()

# ---- objects
ob_chairmetal = bpy.data.objects.new('ChairMetal', me_cylinder)
ob_chair = bpy.data.objects.new('Chair', me_cylinder_002)
ob_chairpad = bpy.data.objects.new('ChairPad', me_cylinder_003)

# ---- transforms, parenting, visibility, modifiers, constraints
ob_chairmetal.location = (0.0, 0.0, 0.0)
ob_chair.location = (0.0, 0.0, 0.0)
ob_chairpad.location = (0.0, 0.0, 0.0)

# ---- collection membership
col_collection.objects.link(ob_chairmetal)
col_collection.objects.link(ob_chair)
col_collection.objects.link(ob_chairpad)

# ---- scene / render settings (as saved in the file)
scene.frame_start = 1; scene.frame_end = 250; scene.frame_set(1)
scene.render.engine = 'BLENDER_EEVEE_NEXT'
scene.cycles.sampling_pattern = 'TABULATED_SOBOL'
scene.cycles.use_light_tree = False
scene.view_settings.view_transform = 'Filmic'
bpy.context.view_layer.update()

# ---- added for rendering (the .blend has no active camera and no usable light): camera, sun
cam_auto = bpy.data.cameras.new('AutoCamera')
cam_auto.lens = 50.0
cam_auto.sensor_width = 36.0
cam_auto.clip_end = 1000.0
ob_auto_camera = bpy.data.objects.new('AutoCamera', cam_auto)
scene.collection.objects.link(ob_auto_camera)
ob_auto_camera.location = (4.70593, -5.64711, 5.2427)
ob_auto_camera.rotation_euler = (1.09748, -7.21219e-08, 0.694738)
scene.camera = ob_auto_camera
light_auto_sun = bpy.data.lights.new('AutoSun', 'SUN')
light_auto_sun.energy = 3.0
light_auto_sun.angle = 0.0523599
ob_auto_sun = bpy.data.objects.new('AutoSun', light_auto_sun)
scene.collection.objects.link(ob_auto_sun)
ob_auto_sun.rotation_euler = (0.872665, 0.174533, 0.523599)
bpy.context.view_layer.update()
